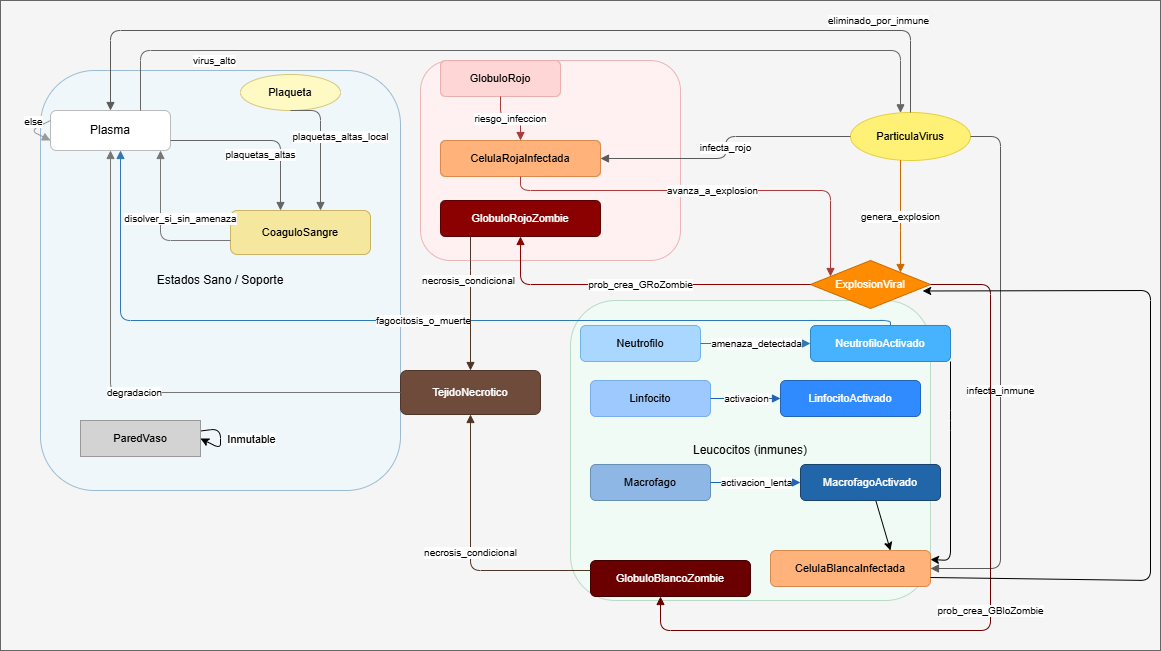

The diagram above was exported from draw.io. Its source (the exported page's mxGraphModel, read from the mxfile embedded in the PNG):
<mxGraphModel dx="1891" dy="2119" grid="1" gridSize="10" guides="1" tooltips="1" connect="1" arrows="1" fold="1" page="1" pageScale="1" pageWidth="827" pageHeight="1169" math="0" shadow="0">
  <root>
    <mxCell id="0" />
    <mxCell id="1" parent="0" />
    <mxCell id="9" value="" style="rounded=0;whiteSpace=wrap;html=1;fillColor=#f5f5f5;fontColor=#333333;strokeColor=#666666;" vertex="1" parent="1">
      <mxGeometry x="-10" y="-50" width="1160" height="650" as="geometry" />
    </mxCell>
    <mxCell id="c_sano" value="Estados Sano / Soporte" style="rounded=1;whiteSpace=wrap;html=1;fillColor=#F0F7FA;strokeColor=#9BBBD4;" parent="1" vertex="1">
      <mxGeometry x="30" y="20" width="360" height="420" as="geometry" />
    </mxCell>
    <mxCell id="plasma" value="Plasma" style="rounded=1;whiteSpace=wrap;html=1;fillColor=#FFFFFF;strokeColor=#BBBBBB;fontSize=12;" parent="c_sano" vertex="1">
      <mxGeometry x="10" y="40" width="120" height="40" as="geometry" />
    </mxCell>
    <mxCell id="2" style="edgeStyle=none;html=1;entryX=1;entryY=0.5;entryDx=0;entryDy=0;elbow=horizontal;" parent="c_sano" source="pared" target="pared" edge="1">
      <mxGeometry relative="1" as="geometry">
        <mxPoint x="209.9999999999999" y="440.0000000000002" as="targetPoint" />
      </mxGeometry>
    </mxCell>
    <mxCell id="3" value="Inmutable" style="edgeLabel;html=1;align=center;verticalAlign=middle;resizable=0;points=[];" parent="2" vertex="1" connectable="0">
      <mxGeometry x="0.7993" y="1" relative="1" as="geometry">
        <mxPoint x="45" y="-4" as="offset" />
      </mxGeometry>
    </mxCell>
    <mxCell id="pared" value="ParedVaso" style="rounded=0;whiteSpace=wrap;html=1;fillColor=#D3D3D3;strokeColor=#999999;fontSize=11;" parent="c_sano" vertex="1">
      <mxGeometry x="40" y="350" width="120" height="36" as="geometry" />
    </mxCell>
    <mxCell id="plaqueta" value="Plaqueta" style="ellipse;whiteSpace=wrap;html=1;fillColor=#FFF9C4;strokeColor=#D6C87A;fontSize=11;" parent="c_sano" vertex="1">
      <mxGeometry x="200" y="4" width="100" height="36" as="geometry" />
    </mxCell>
    <mxCell id="coagulo" value="CoaguloSangre" style="rounded=1;whiteSpace=wrap;html=1;fillColor=#F5E79E;strokeColor=#C9B463;fontSize=11;" parent="c_sano" vertex="1">
      <mxGeometry x="190" y="140" width="140" height="44" as="geometry" />
    </mxCell>
    <mxCell id="e_plasma_loop" value="else" style="edgeStyle=orthogonalEdgeStyle;rounded=1;jettySize=auto;html=1;strokeColor=#999999;endArrow=block;labelPosition=center;align=center;fontSize=10;elbow=vertical;exitX=0;exitY=0.25;exitDx=0;exitDy=0;entryX=0;entryY=0.75;entryDx=0;entryDy=0;" parent="c_sano" source="plasma" target="plasma" edge="1">
      <mxGeometry x="-0.3228" y="-7" relative="1" as="geometry">
        <mxPoint y="50" as="sourcePoint" />
        <mxPoint y="70.00000000000006" as="targetPoint" />
        <Array as="points">
          <mxPoint x="-10" y="60" />
        </Array>
        <mxPoint as="offset" />
      </mxGeometry>
    </mxCell>
    <mxCell id="e_plaqueta_coag" value="plaquetas_altas_local" style="edgeStyle=orthogonalEdgeStyle;rounded=1;html=1;strokeColor=#666666;endArrow=block;fontSize=10;exitX=0.5;exitY=1;exitDx=0;exitDy=0;" parent="c_sano" source="plaqueta" target="coagulo" edge="1">
      <mxGeometry x="-0.1304" y="20" relative="1" as="geometry">
        <mxPoint x="280" y="220" as="targetPoint" />
        <Array as="points">
          <mxPoint x="280" y="40" />
        </Array>
        <mxPoint as="offset" />
      </mxGeometry>
    </mxCell>
    <mxCell id="c_rojos" value="Eritrocitos" style="rounded=1;whiteSpace=wrap;html=1;fillColor=#FFF1F1;strokeColor=#EAB6B6;" parent="1" vertex="1">
      <mxGeometry x="410" y="10" width="260" height="200" as="geometry" />
    </mxCell>
    <mxCell id="globulo" value="GlobuloRojo" style="rounded=1;whiteSpace=wrap;html=1;fillColor=#FFD6D6;strokeColor=#EAAEAE;fontSize=11;" parent="c_rojos" vertex="1">
      <mxGeometry x="20" width="120" height="36" as="geometry" />
    </mxCell>
    <mxCell id="gri" value="CelulaRojaInfectada" style="rounded=1;whiteSpace=wrap;html=1;fillColor=#FFB37B;strokeColor=#D9894A;fontSize=11;" parent="c_rojos" vertex="1">
      <mxGeometry x="20" y="80" width="160" height="36" as="geometry" />
    </mxCell>
    <mxCell id="grz" value="GlobuloRojoZombie" style="rounded=1;whiteSpace=wrap;html=1;fillColor=#8B0000;fontColor=#FFFFFF;strokeColor=#5A0000;fontSize=11;" parent="c_rojos" vertex="1">
      <mxGeometry x="20" y="140" width="160" height="36" as="geometry" />
    </mxCell>
    <mxCell id="c_blancas" value="Leucocitos (inmunes)" style="rounded=1;whiteSpace=wrap;html=1;fillColor=#F0FBF6;strokeColor=#B8DBC6;" parent="1" vertex="1">
      <mxGeometry x="560" y="250" width="360" height="300" as="geometry" />
    </mxCell>
    <mxCell id="neut" value="Neutrofilo" style="rounded=1;whiteSpace=wrap;html=1;fillColor=#A9D7FF;strokeColor=#6FB4E8;fontSize=11;" parent="c_blancas" vertex="1">
      <mxGeometry x="10" y="25" width="120" height="36" as="geometry" />
    </mxCell>
    <mxCell id="neutA" value="NeutrofiloActivado" style="rounded=1;whiteSpace=wrap;html=1;fillColor=#47B3FF;strokeColor=#2D84C9;fontColor=#FFFFFF;fontSize=11;" parent="c_blancas" vertex="1">
      <mxGeometry x="240" y="25" width="140" height="36" as="geometry" />
    </mxCell>
    <mxCell id="linf" value="Linfocito" style="rounded=1;whiteSpace=wrap;html=1;fillColor=#9EC9FF;strokeColor=#76AEE8;fontSize=11;" parent="c_blancas" vertex="1">
      <mxGeometry x="20" y="80" width="120" height="36" as="geometry" />
    </mxCell>
    <mxCell id="linfA" value="LinfocitoActivado" style="rounded=1;whiteSpace=wrap;html=1;fillColor=#2F8BFF;strokeColor=#1F63B3;fontColor=#FFFFFF;fontSize=11;" parent="c_blancas" vertex="1">
      <mxGeometry x="210" y="80" width="140" height="36" as="geometry" />
    </mxCell>
    <mxCell id="macro" value="Macrofago" style="rounded=1;whiteSpace=wrap;html=1;fillColor=#8FB7E6;strokeColor=#668FB5;fontSize=11;" parent="c_blancas" vertex="1">
      <mxGeometry x="20" y="164" width="120" height="36" as="geometry" />
    </mxCell>
    <mxCell id="6" style="edgeStyle=none;html=1;entryX=0.75;entryY=0;entryDx=0;entryDy=0;" parent="c_blancas" source="macroA" target="gbi" edge="1">
      <mxGeometry relative="1" as="geometry" />
    </mxCell>
    <mxCell id="macroA" value="MacrofagoActivado" style="rounded=1;whiteSpace=wrap;html=1;fillColor=#2266AA;strokeColor=#163F6A;fontColor=#FFFFFF;fontSize=11;" parent="c_blancas" vertex="1">
      <mxGeometry x="230" y="164" width="140" height="36" as="geometry" />
    </mxCell>
    <mxCell id="gbi" value="CelulaBlancaInfectada" style="rounded=1;whiteSpace=wrap;html=1;fillColor=#FFB37B;strokeColor=#D9894A;fontSize=11;" parent="c_blancas" vertex="1">
      <mxGeometry x="200" y="250" width="160" height="36" as="geometry" />
    </mxCell>
    <mxCell id="gbz" value="GlobuloBlancoZombie" style="rounded=1;whiteSpace=wrap;html=1;fillColor=#6B0000;fontColor=#FFFFFF;strokeColor=#430000;fontSize=11;" parent="c_blancas" vertex="1">
      <mxGeometry x="20" y="260" width="160" height="36" as="geometry" />
    </mxCell>
    <mxCell id="4" style="edgeStyle=none;html=1;entryX=1;entryY=0.25;entryDx=0;entryDy=0;exitX=1;exitY=1;exitDx=0;exitDy=0;" parent="c_blancas" source="neutA" target="gbi" edge="1">
      <mxGeometry relative="1" as="geometry">
        <mxPoint x="390" y="52.49666666666667" as="sourcePoint" />
        <mxPoint x="330" y="247.50272727272727" as="targetPoint" />
        <Array as="points">
          <mxPoint x="380" y="120" />
          <mxPoint x="380" y="260" />
        </Array>
      </mxGeometry>
    </mxCell>
    <mxCell id="pv" value="ParticulaVirus" style="ellipse;whiteSpace=wrap;html=1;fillColor=#FFF176;strokeColor=#E6CF3E;fontSize=11;" parent="1" vertex="1">
      <mxGeometry x="840" y="62" width="120" height="48" as="geometry" />
    </mxCell>
    <mxCell id="ev" value="ExplosionViral" style="rhombus;whiteSpace=wrap;html=1;fillColor=#FF8C00;fontColor=#FFFFFF;strokeColor=#C96A00;fontSize=11;" parent="1" vertex="1">
      <mxGeometry x="800" y="210" width="120" height="48" as="geometry" />
    </mxCell>
    <mxCell id="nec" value="TejidoNecrotico" style="rounded=1;whiteSpace=wrap;html=1;fillColor=#6E4B3A;fontColor=#FFFFFF;strokeColor=#4D3628;fontSize=11;" parent="1" vertex="1">
      <mxGeometry x="390" y="320" width="140" height="44" as="geometry" />
    </mxCell>
    <mxCell id="e_plasma_pv" value="virus_alto" style="edgeStyle=orthogonalEdgeStyle;rounded=1;jettySize=auto;html=1;strokeColor=#666666;endArrow=block;labelPosition=center;align=center;fontSize=10;" parent="1" source="plasma" target="pv" edge="1">
      <mxGeometry x="-0.6963" y="-10" relative="1" as="geometry">
        <mxPoint x="150" y="60" as="targetPoint" />
        <Array as="points">
          <mxPoint x="130" />
          <mxPoint x="890" />
        </Array>
        <mxPoint as="offset" />
      </mxGeometry>
    </mxCell>
    <mxCell id="e_plasma_coag" value="plaquetas_altas" style="edgeStyle=orthogonalEdgeStyle;rounded=1;jettySize=auto;html=1;strokeColor=#666666;endArrow=block;labelPosition=center;align=center;fontSize=10;" parent="1" source="plasma" target="coagulo" edge="1">
      <mxGeometry x="0.3847" y="-20" relative="1" as="geometry">
        <mxPoint x="200" y="240" as="targetPoint" />
        <Array as="points">
          <mxPoint x="270" y="90" />
        </Array>
        <mxPoint as="offset" />
      </mxGeometry>
    </mxCell>
    <mxCell id="e_pv_gri" value="infecta_rojo" style="edgeStyle=orthogonalEdgeStyle;rounded=1;html=1;strokeColor=#5A5A5A;endArrow=block;fontSize=10;" parent="1" source="pv" target="gri" edge="1">
      <mxGeometry relative="1" as="geometry">
        <mxPoint x="700" y="100" as="targetPoint" />
      </mxGeometry>
    </mxCell>
    <mxCell id="e_pv_gbi" value="infecta_inmune" style="edgeStyle=orthogonalEdgeStyle;rounded=1;html=1;strokeColor=#5A5A5A;endArrow=block;fontSize=10;exitX=1;exitY=0.5;exitDx=0;exitDy=0;" parent="1" source="pv" target="gbi" edge="1">
      <mxGeometry x="0.0705" relative="1" as="geometry">
        <mxPoint x="700" y="240" as="targetPoint" />
        <Array as="points">
          <mxPoint x="990" y="86" />
          <mxPoint x="990" y="518" />
        </Array>
        <mxPoint as="offset" />
      </mxGeometry>
    </mxCell>
    <mxCell id="e_pv_plasma" value="eliminado_por_inmune" style="edgeStyle=orthogonalEdgeStyle;rounded=1;html=1;strokeColor=#5A5A5A;endArrow=block;fontSize=10;" parent="1" source="pv" target="plasma" edge="1">
      <mxGeometry x="-0.7647" y="-10" relative="1" as="geometry">
        <mxPoint x="770" y="140" as="targetPoint" />
        <Array as="points">
          <mxPoint x="900" y="-20" />
          <mxPoint x="100" y="-20" />
        </Array>
        <mxPoint as="offset" />
      </mxGeometry>
    </mxCell>
    <mxCell id="e_pv_ev" value="genera_explosion" style="edgeStyle=orthogonalEdgeStyle;rounded=1;html=1;strokeColor=#C96A00;endArrow=block;fontSize=10;" parent="1" source="pv" target="ev" edge="1">
      <mxGeometry relative="1" as="geometry">
        <mxPoint x="861" y="200" as="targetPoint" />
        <Array as="points">
          <mxPoint x="890" y="170" />
          <mxPoint x="890" y="170" />
        </Array>
      </mxGeometry>
    </mxCell>
    <mxCell id="e_gr_gri" value="riesgo_infeccion" style="edgeStyle=orthogonalEdgeStyle;rounded=1;html=1;strokeColor=#AA3B3B;endArrow=block;fontSize=10;" parent="1" source="globulo" target="gri" edge="1">
      <mxGeometry relative="1" as="geometry" />
    </mxCell>
    <mxCell id="e_gri_ev" value="avanza_a_explosion" style="edgeStyle=orthogonalEdgeStyle;rounded=1;html=1;strokeColor=#AA3B3B;endArrow=block;fontSize=10;" parent="1" source="gri" target="ev" edge="1">
      <mxGeometry relative="1" as="geometry">
        <Array as="points">
          <mxPoint x="820" y="140" />
        </Array>
      </mxGeometry>
    </mxCell>
    <mxCell id="e_neut_neutA" value="amenaza_detectada" style="edgeStyle=orthogonalEdgeStyle;rounded=1;html=1;strokeColor=#2E78B7;endArrow=block;fontSize=10;" parent="1" source="neut" target="neutA" edge="1">
      <mxGeometry relative="1" as="geometry" />
    </mxCell>
    <mxCell id="e_neutA_plasma" value="fagocitosis_o_muerte" style="edgeStyle=orthogonalEdgeStyle;rounded=1;html=1;strokeColor=#2E78B7;endArrow=block;fontSize=10;" parent="1" source="neutA" target="plasma" edge="1">
      <mxGeometry relative="1" as="geometry">
        <Array as="points">
          <mxPoint x="880" y="270" />
          <mxPoint x="110" y="270" />
        </Array>
      </mxGeometry>
    </mxCell>
    <mxCell id="e_linf_linfA" value="activacion" style="edgeStyle=orthogonalEdgeStyle;rounded=1;html=1;strokeColor=#1F63B3;endArrow=block;fontSize=10;" parent="1" source="linf" target="linfA" edge="1">
      <mxGeometry relative="1" as="geometry" />
    </mxCell>
    <mxCell id="e_macro_macroA" value="activacion_lenta" style="edgeStyle=orthogonalEdgeStyle;rounded=1;html=1;strokeColor=#1F63B3;endArrow=block;fontSize=10;" parent="1" source="macro" target="macroA" edge="1">
      <mxGeometry relative="1" as="geometry" />
    </mxCell>
    <mxCell id="e_ev_grz" value="prob_crea_GRoZombie" style="edgeStyle=orthogonalEdgeStyle;rounded=1;html=1;strokeColor=#8B0000;endArrow=block;fontSize=10;" parent="1" source="ev" target="grz" edge="1">
      <mxGeometry relative="1" as="geometry">
        <Array as="points">
          <mxPoint x="510" y="234" />
        </Array>
      </mxGeometry>
    </mxCell>
    <mxCell id="e_ev_gbz" value="prob_crea_GBloZombie" style="edgeStyle=orthogonalEdgeStyle;rounded=1;html=1;strokeColor=#6B0000;endArrow=block;fontSize=10;" parent="1" source="ev" target="gbz" edge="1">
      <mxGeometry relative="1" as="geometry">
        <mxPoint x="590" y="560" as="targetPoint" />
        <Array as="points">
          <mxPoint x="980" y="234" />
          <mxPoint x="980" y="580" />
          <mxPoint x="650" y="580" />
        </Array>
      </mxGeometry>
    </mxCell>
    <mxCell id="e_grz_nec" value="necrosis_condicional" style="edgeStyle=orthogonalEdgeStyle;rounded=1;html=1;strokeColor=#4D3628;endArrow=block;fontSize=10;" parent="1" source="grz" target="nec" edge="1">
      <mxGeometry x="-0.3368" y="-2" relative="1" as="geometry">
        <Array as="points">
          <mxPoint x="460" y="220" />
          <mxPoint x="460" y="220" />
        </Array>
        <mxPoint as="offset" />
      </mxGeometry>
    </mxCell>
    <mxCell id="e_gbz_nec" value="necrosis_condicional" style="edgeStyle=orthogonalEdgeStyle;rounded=1;html=1;strokeColor=#4D3628;endArrow=block;fontSize=10;" parent="1" source="gbz" target="nec" edge="1">
      <mxGeometry relative="1" as="geometry">
        <Array as="points">
          <mxPoint x="460" y="520" />
        </Array>
      </mxGeometry>
    </mxCell>
    <mxCell id="e_nec_plasma" value="degradacion" style="edgeStyle=orthogonalEdgeStyle;rounded=1;html=1;strokeColor=#777777;endArrow=block;fontSize=10;" parent="1" source="nec" target="plasma" edge="1">
      <mxGeometry relative="1" as="geometry" />
    </mxCell>
    <mxCell id="e_coag_plasma" value="disolver_si_sin_amenaza" style="edgeStyle=orthogonalEdgeStyle;rounded=1;html=1;strokeColor=#777777;endArrow=block;fontSize=10;" parent="1" source="coagulo" target="plasma" edge="1">
      <mxGeometry x="0.1378" y="-20" relative="1" as="geometry">
        <Array as="points">
          <mxPoint x="150" y="190" />
        </Array>
        <mxPoint as="offset" />
      </mxGeometry>
    </mxCell>
    <mxCell id="7" style="edgeStyle=none;html=1;exitX=1;exitY=0.75;exitDx=0;exitDy=0;entryX=0.935;entryY=0.635;entryDx=0;entryDy=0;entryPerimeter=0;" parent="1" source="gbi" target="ev" edge="1">
      <mxGeometry relative="1" as="geometry">
        <Array as="points">
          <mxPoint x="1140" y="530" />
          <mxPoint x="1140" y="240" />
        </Array>
      </mxGeometry>
    </mxCell>
  </root>
</mxGraphModel>